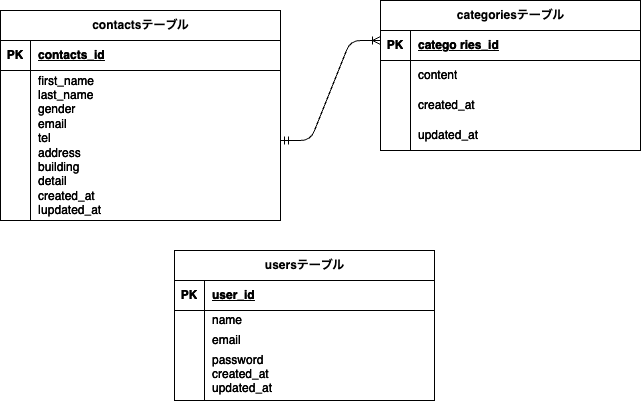

The diagram above was exported from draw.io. Its source (the exported page's mxGraphModel, read from the mxfile embedded in the PNG):
<mxGraphModel dx="754" dy="1568" grid="1" gridSize="10" guides="1" tooltips="1" connect="1" arrows="1" fold="1" page="1" pageScale="1" pageWidth="827" pageHeight="1169" math="0" shadow="0">
  <root>
    <mxCell id="0" />
    <mxCell id="1" parent="0" />
    <mxCell id="2" value="" style="shape=image;verticalLabelPosition=bottom;labelBackgroundColor=default;verticalAlign=top;aspect=fixed;imageAspect=0;image=https://raw.githubusercontent.com/chicat0222-hub/FashionablyLate/14bfe470e73c6da2ffcc200e147beb44c254b956/FashionablyLate.drawio.svg;" parent="1" vertex="1">
      <mxGeometry x="550" y="310" width="641" height="401" as="geometry" />
    </mxCell>
    <mxCell id="3" value="" style="shape=image;verticalLabelPosition=bottom;labelBackgroundColor=default;verticalAlign=top;aspect=fixed;imageAspect=0;image=https://raw.githubusercontent.com/chicat0222-hub/FashionablyLate/14bfe470e73c6da2ffcc200e147beb44c254b956/FashionablyLate.drawio.svg;" vertex="1" parent="1">
      <mxGeometry x="550" y="310" width="641" height="401" as="geometry" />
    </mxCell>
  </root>
</mxGraphModel>